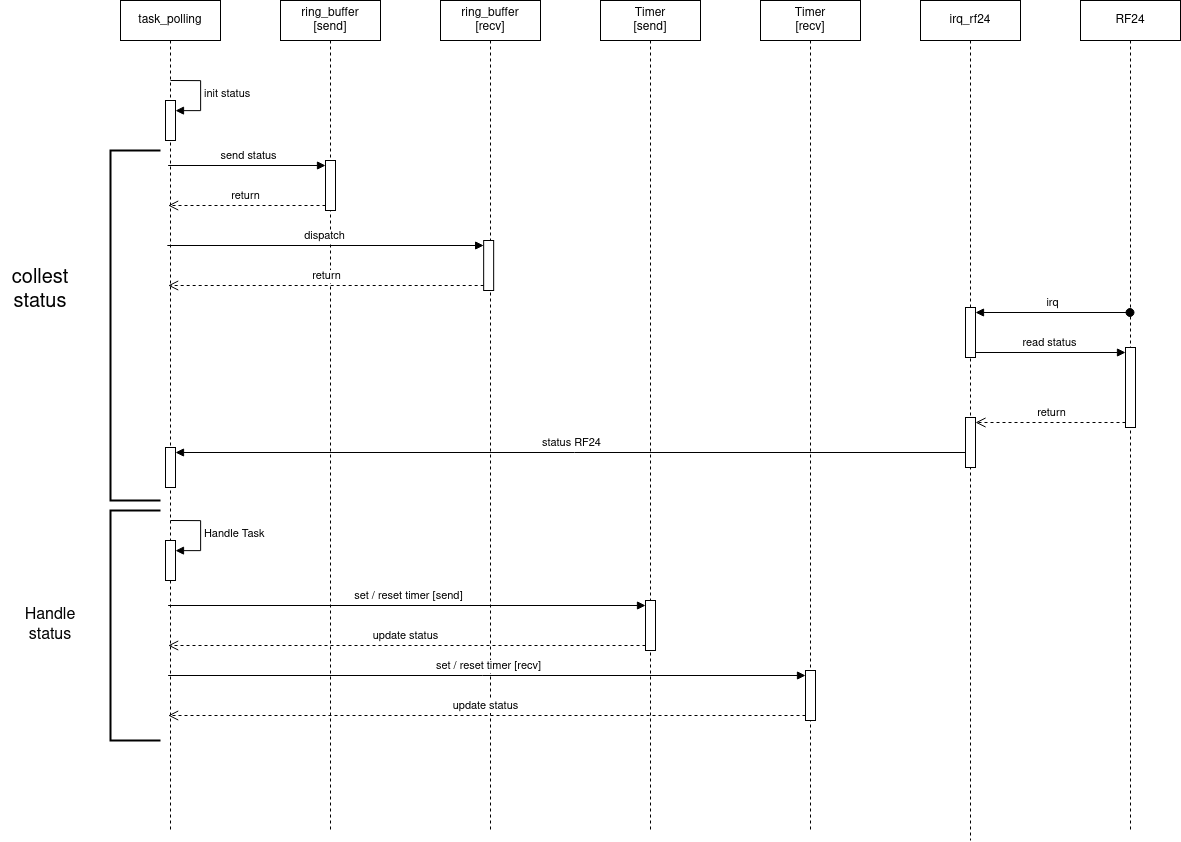

The diagram above was exported from draw.io. Its source (the exported page's mxGraphModel, read from the mxfile embedded in the PNG):
<mxGraphModel dx="2131" dy="1349" grid="1" gridSize="10" guides="1" tooltips="1" connect="1" arrows="1" fold="1" page="1" pageScale="1" pageWidth="850" pageHeight="1100" math="0" shadow="0">
  <root>
    <mxCell id="0" />
    <mxCell id="1" parent="0" />
    <mxCell id="sOnP6pRN_hMCjoBY_0pX-1" value="task_polling" style="shape=umlLifeline;perimeter=lifelinePerimeter;whiteSpace=wrap;html=1;container=1;dropTarget=0;collapsible=0;recursiveResize=0;outlineConnect=0;portConstraint=eastwest;newEdgeStyle={&quot;curved&quot;:0,&quot;rounded&quot;:0};" vertex="1" parent="1">
      <mxGeometry x="420" y="40" width="100" height="830" as="geometry" />
    </mxCell>
    <mxCell id="sOnP6pRN_hMCjoBY_0pX-4" value="" style="html=1;points=[[0,0,0,0,5],[0,1,0,0,-5],[1,0,0,0,5],[1,1,0,0,-5]];perimeter=orthogonalPerimeter;outlineConnect=0;targetShapes=umlLifeline;portConstraint=eastwest;newEdgeStyle={&quot;curved&quot;:0,&quot;rounded&quot;:0};" vertex="1" parent="sOnP6pRN_hMCjoBY_0pX-1">
      <mxGeometry x="45" y="100" width="10" height="40" as="geometry" />
    </mxCell>
    <mxCell id="sOnP6pRN_hMCjoBY_0pX-5" value="init status" style="html=1;align=left;spacingLeft=2;endArrow=block;rounded=0;edgeStyle=orthogonalEdgeStyle;curved=0;rounded=0;" edge="1" target="sOnP6pRN_hMCjoBY_0pX-4" parent="sOnP6pRN_hMCjoBY_0pX-1">
      <mxGeometry relative="1" as="geometry">
        <mxPoint x="50" y="80" as="sourcePoint" />
        <Array as="points">
          <mxPoint x="80" y="110" />
        </Array>
      </mxGeometry>
    </mxCell>
    <mxCell id="sOnP6pRN_hMCjoBY_0pX-32" value="" style="html=1;points=[[0,0,0,0,5],[0,1,0,0,-5],[1,0,0,0,5],[1,1,0,0,-5]];perimeter=orthogonalPerimeter;outlineConnect=0;targetShapes=umlLifeline;portConstraint=eastwest;newEdgeStyle={&quot;curved&quot;:0,&quot;rounded&quot;:0};" vertex="1" parent="sOnP6pRN_hMCjoBY_0pX-1">
      <mxGeometry x="45" y="540" width="10" height="40" as="geometry" />
    </mxCell>
    <mxCell id="sOnP6pRN_hMCjoBY_0pX-33" value="Handle Task" style="html=1;align=left;spacingLeft=2;endArrow=block;rounded=0;edgeStyle=orthogonalEdgeStyle;curved=0;rounded=0;" edge="1" parent="sOnP6pRN_hMCjoBY_0pX-1" target="sOnP6pRN_hMCjoBY_0pX-32">
      <mxGeometry x="0.0084" relative="1" as="geometry">
        <mxPoint x="50" y="520" as="sourcePoint" />
        <Array as="points">
          <mxPoint x="80" y="550" />
        </Array>
        <mxPoint as="offset" />
      </mxGeometry>
    </mxCell>
    <mxCell id="sOnP6pRN_hMCjoBY_0pX-2" value="&lt;div&gt;ring_buffer&lt;/div&gt;&lt;div&gt;[send]&lt;br&gt;&lt;/div&gt;" style="shape=umlLifeline;perimeter=lifelinePerimeter;whiteSpace=wrap;html=1;container=1;dropTarget=0;collapsible=0;recursiveResize=0;outlineConnect=0;portConstraint=eastwest;newEdgeStyle={&quot;curved&quot;:0,&quot;rounded&quot;:0};" vertex="1" parent="1">
      <mxGeometry x="580" y="40" width="100" height="830" as="geometry" />
    </mxCell>
    <mxCell id="sOnP6pRN_hMCjoBY_0pX-6" value="" style="html=1;points=[[0,0,0,0,5],[0,1,0,0,-5],[1,0,0,0,5],[1,1,0,0,-5]];perimeter=orthogonalPerimeter;outlineConnect=0;targetShapes=umlLifeline;portConstraint=eastwest;newEdgeStyle={&quot;curved&quot;:0,&quot;rounded&quot;:0};" vertex="1" parent="sOnP6pRN_hMCjoBY_0pX-2">
      <mxGeometry x="45" y="160" width="10" height="50" as="geometry" />
    </mxCell>
    <mxCell id="sOnP6pRN_hMCjoBY_0pX-3" value="&lt;div&gt;ring_buffer&lt;/div&gt;&lt;div&gt;[recv]&lt;br&gt;&lt;/div&gt;" style="shape=umlLifeline;perimeter=lifelinePerimeter;whiteSpace=wrap;html=1;container=1;dropTarget=0;collapsible=0;recursiveResize=0;outlineConnect=0;portConstraint=eastwest;newEdgeStyle={&quot;curved&quot;:0,&quot;rounded&quot;:0};" vertex="1" parent="1">
      <mxGeometry x="740" y="40" width="100" height="830" as="geometry" />
    </mxCell>
    <mxCell id="sOnP6pRN_hMCjoBY_0pX-12" value="" style="html=1;points=[[0,0,0,0,5],[0,1,0,0,-5],[1,0,0,0,5],[1,1,0,0,-5]];perimeter=orthogonalPerimeter;outlineConnect=0;targetShapes=umlLifeline;portConstraint=eastwest;newEdgeStyle={&quot;curved&quot;:0,&quot;rounded&quot;:0};" vertex="1" parent="sOnP6pRN_hMCjoBY_0pX-3">
      <mxGeometry x="43.16" y="240" width="10" height="50" as="geometry" />
    </mxCell>
    <mxCell id="sOnP6pRN_hMCjoBY_0pX-13" value="dispatch" style="html=1;verticalAlign=bottom;endArrow=block;curved=0;rounded=0;entryX=0;entryY=0;entryDx=0;entryDy=5;" edge="1" target="sOnP6pRN_hMCjoBY_0pX-12" parent="sOnP6pRN_hMCjoBY_0pX-3">
      <mxGeometry relative="1" as="geometry">
        <mxPoint x="-273.15818181818156" y="245" as="sourcePoint" />
      </mxGeometry>
    </mxCell>
    <mxCell id="sOnP6pRN_hMCjoBY_0pX-7" value="send status" style="html=1;verticalAlign=bottom;endArrow=block;curved=0;rounded=0;entryX=0;entryY=0;entryDx=0;entryDy=5;" edge="1" target="sOnP6pRN_hMCjoBY_0pX-6" parent="1" source="sOnP6pRN_hMCjoBY_0pX-1">
      <mxGeometry relative="1" as="geometry">
        <mxPoint x="555" y="205" as="sourcePoint" />
      </mxGeometry>
    </mxCell>
    <mxCell id="sOnP6pRN_hMCjoBY_0pX-8" value="return" style="html=1;verticalAlign=bottom;endArrow=open;dashed=1;endSize=8;curved=0;rounded=0;exitX=0;exitY=1;exitDx=0;exitDy=-5;" edge="1" source="sOnP6pRN_hMCjoBY_0pX-6" parent="1" target="sOnP6pRN_hMCjoBY_0pX-1">
      <mxGeometry relative="1" as="geometry">
        <mxPoint x="555" y="275" as="targetPoint" />
      </mxGeometry>
    </mxCell>
    <mxCell id="sOnP6pRN_hMCjoBY_0pX-15" value="irq_rf24" style="shape=umlLifeline;perimeter=lifelinePerimeter;whiteSpace=wrap;html=1;container=1;dropTarget=0;collapsible=0;recursiveResize=0;outlineConnect=0;portConstraint=eastwest;newEdgeStyle={&quot;curved&quot;:0,&quot;rounded&quot;:0};" vertex="1" parent="1">
      <mxGeometry x="1220" y="40" width="100" height="840" as="geometry" />
    </mxCell>
    <mxCell id="sOnP6pRN_hMCjoBY_0pX-18" value="" style="html=1;points=[[0,0,0,0,5],[0,1,0,0,-5],[1,0,0,0,5],[1,1,0,0,-5]];perimeter=orthogonalPerimeter;outlineConnect=0;targetShapes=umlLifeline;portConstraint=eastwest;newEdgeStyle={&quot;curved&quot;:0,&quot;rounded&quot;:0};" vertex="1" parent="sOnP6pRN_hMCjoBY_0pX-15">
      <mxGeometry x="45" y="307" width="10" height="50" as="geometry" />
    </mxCell>
    <mxCell id="sOnP6pRN_hMCjoBY_0pX-24" value="" style="html=1;points=[[0,0,0,0,5],[0,1,0,0,-5],[1,0,0,0,5],[1,1,0,0,-5]];perimeter=orthogonalPerimeter;outlineConnect=0;targetShapes=umlLifeline;portConstraint=eastwest;newEdgeStyle={&quot;curved&quot;:0,&quot;rounded&quot;:0};" vertex="1" parent="sOnP6pRN_hMCjoBY_0pX-15">
      <mxGeometry x="45" y="417" width="10" height="50" as="geometry" />
    </mxCell>
    <mxCell id="sOnP6pRN_hMCjoBY_0pX-20" value="RF24" style="shape=umlLifeline;perimeter=lifelinePerimeter;whiteSpace=wrap;html=1;container=1;dropTarget=0;collapsible=0;recursiveResize=0;outlineConnect=0;portConstraint=eastwest;newEdgeStyle={&quot;curved&quot;:0,&quot;rounded&quot;:0};" vertex="1" parent="1">
      <mxGeometry x="1380" y="40" width="100" height="830" as="geometry" />
    </mxCell>
    <mxCell id="sOnP6pRN_hMCjoBY_0pX-21" value="" style="html=1;points=[[0,0,0,0,5],[0,1,0,0,-5],[1,0,0,0,5],[1,1,0,0,-5]];perimeter=orthogonalPerimeter;outlineConnect=0;targetShapes=umlLifeline;portConstraint=eastwest;newEdgeStyle={&quot;curved&quot;:0,&quot;rounded&quot;:0};" vertex="1" parent="sOnP6pRN_hMCjoBY_0pX-20">
      <mxGeometry x="45" y="347" width="10" height="80" as="geometry" />
    </mxCell>
    <mxCell id="sOnP6pRN_hMCjoBY_0pX-19" value="irq" style="html=1;verticalAlign=bottom;startArrow=oval;endArrow=block;startSize=8;curved=0;rounded=0;entryX=1;entryY=0;entryDx=0;entryDy=5;entryPerimeter=0;" edge="1" target="sOnP6pRN_hMCjoBY_0pX-18" parent="1">
      <mxGeometry x="0.0123" relative="1" as="geometry">
        <mxPoint x="1429.5" y="352" as="sourcePoint" />
        <mxPoint x="1270" y="352" as="targetPoint" />
        <mxPoint as="offset" />
      </mxGeometry>
    </mxCell>
    <mxCell id="sOnP6pRN_hMCjoBY_0pX-22" value="read status" style="html=1;verticalAlign=bottom;endArrow=block;curved=0;rounded=0;entryX=0;entryY=0;entryDx=0;entryDy=5;exitX=1;exitY=1;exitDx=0;exitDy=-5;exitPerimeter=0;" edge="1" target="sOnP6pRN_hMCjoBY_0pX-21" parent="1" source="sOnP6pRN_hMCjoBY_0pX-18">
      <mxGeometry relative="1" as="geometry">
        <mxPoint x="1355" y="392" as="sourcePoint" />
      </mxGeometry>
    </mxCell>
    <mxCell id="sOnP6pRN_hMCjoBY_0pX-23" value="return" style="html=1;verticalAlign=bottom;endArrow=open;dashed=1;endSize=8;curved=0;rounded=0;exitX=0;exitY=1;exitDx=0;exitDy=-5;" edge="1" source="sOnP6pRN_hMCjoBY_0pX-21" parent="1" target="sOnP6pRN_hMCjoBY_0pX-24">
      <mxGeometry relative="1" as="geometry">
        <mxPoint x="1355" y="462" as="targetPoint" />
      </mxGeometry>
    </mxCell>
    <mxCell id="sOnP6pRN_hMCjoBY_0pX-25" value="" style="html=1;points=[[0,0,0,0,5],[0,1,0,0,-5],[1,0,0,0,5],[1,1,0,0,-5]];perimeter=orthogonalPerimeter;outlineConnect=0;targetShapes=umlLifeline;portConstraint=eastwest;newEdgeStyle={&quot;curved&quot;:0,&quot;rounded&quot;:0};" vertex="1" parent="1">
      <mxGeometry x="465" y="487" width="10" height="40" as="geometry" />
    </mxCell>
    <mxCell id="sOnP6pRN_hMCjoBY_0pX-26" value="status RF24" style="html=1;verticalAlign=bottom;endArrow=block;curved=0;rounded=0;entryX=1;entryY=0;entryDx=0;entryDy=5;" edge="1" target="sOnP6pRN_hMCjoBY_0pX-25" parent="1" source="sOnP6pRN_hMCjoBY_0pX-24">
      <mxGeometry relative="1" as="geometry">
        <mxPoint x="545" y="492" as="sourcePoint" />
      </mxGeometry>
    </mxCell>
    <mxCell id="sOnP6pRN_hMCjoBY_0pX-28" value="&lt;div&gt;Timer&lt;/div&gt;&lt;div&gt;[send]&lt;br&gt;&lt;/div&gt;" style="shape=umlLifeline;perimeter=lifelinePerimeter;whiteSpace=wrap;html=1;container=1;dropTarget=0;collapsible=0;recursiveResize=0;outlineConnect=0;portConstraint=eastwest;newEdgeStyle={&quot;curved&quot;:0,&quot;rounded&quot;:0};" vertex="1" parent="1">
      <mxGeometry x="900" y="40" width="100" height="830" as="geometry" />
    </mxCell>
    <mxCell id="sOnP6pRN_hMCjoBY_0pX-34" value="" style="html=1;points=[[0,0,0,0,5],[0,1,0,0,-5],[1,0,0,0,5],[1,1,0,0,-5]];perimeter=orthogonalPerimeter;outlineConnect=0;targetShapes=umlLifeline;portConstraint=eastwest;newEdgeStyle={&quot;curved&quot;:0,&quot;rounded&quot;:0};" vertex="1" parent="sOnP6pRN_hMCjoBY_0pX-28">
      <mxGeometry x="45" y="600" width="10" height="50" as="geometry" />
    </mxCell>
    <mxCell id="sOnP6pRN_hMCjoBY_0pX-29" value="&lt;div&gt;Timer&lt;/div&gt;&lt;div&gt;[recv]&lt;br&gt;&lt;/div&gt;" style="shape=umlLifeline;perimeter=lifelinePerimeter;whiteSpace=wrap;html=1;container=1;dropTarget=0;collapsible=0;recursiveResize=0;outlineConnect=0;portConstraint=eastwest;newEdgeStyle={&quot;curved&quot;:0,&quot;rounded&quot;:0};" vertex="1" parent="1">
      <mxGeometry x="1060" y="40" width="100" height="830" as="geometry" />
    </mxCell>
    <mxCell id="sOnP6pRN_hMCjoBY_0pX-37" value="" style="html=1;points=[[0,0,0,0,5],[0,1,0,0,-5],[1,0,0,0,5],[1,1,0,0,-5]];perimeter=orthogonalPerimeter;outlineConnect=0;targetShapes=umlLifeline;portConstraint=eastwest;newEdgeStyle={&quot;curved&quot;:0,&quot;rounded&quot;:0};" vertex="1" parent="sOnP6pRN_hMCjoBY_0pX-29">
      <mxGeometry x="45" y="670" width="10" height="50" as="geometry" />
    </mxCell>
    <mxCell id="sOnP6pRN_hMCjoBY_0pX-14" value="return" style="html=1;verticalAlign=bottom;endArrow=open;dashed=1;endSize=8;curved=0;rounded=0;exitX=0;exitY=1;exitDx=0;exitDy=-5;" edge="1" source="sOnP6pRN_hMCjoBY_0pX-12" parent="1" target="sOnP6pRN_hMCjoBY_0pX-1">
      <mxGeometry relative="1" as="geometry">
        <mxPoint x="466.84181818181844" y="355" as="targetPoint" />
      </mxGeometry>
    </mxCell>
    <mxCell id="sOnP6pRN_hMCjoBY_0pX-35" value="set / reset timer [send]" style="html=1;verticalAlign=bottom;endArrow=block;curved=0;rounded=0;entryX=0;entryY=0;entryDx=0;entryDy=5;" edge="1" target="sOnP6pRN_hMCjoBY_0pX-34" parent="1" source="sOnP6pRN_hMCjoBY_0pX-1">
      <mxGeometry relative="1" as="geometry">
        <mxPoint x="875" y="645" as="sourcePoint" />
      </mxGeometry>
    </mxCell>
    <mxCell id="sOnP6pRN_hMCjoBY_0pX-36" value="update status " style="html=1;verticalAlign=bottom;endArrow=open;dashed=1;endSize=8;curved=0;rounded=0;exitX=0;exitY=1;exitDx=0;exitDy=-5;" edge="1" source="sOnP6pRN_hMCjoBY_0pX-34" parent="1" target="sOnP6pRN_hMCjoBY_0pX-1">
      <mxGeometry relative="1" as="geometry">
        <mxPoint x="880" y="685" as="targetPoint" />
      </mxGeometry>
    </mxCell>
    <mxCell id="sOnP6pRN_hMCjoBY_0pX-38" value="set / reset timer [recv]" style="html=1;verticalAlign=bottom;endArrow=block;curved=0;rounded=0;entryX=0;entryY=0;entryDx=0;entryDy=5;" edge="1" parent="1" target="sOnP6pRN_hMCjoBY_0pX-37" source="sOnP6pRN_hMCjoBY_0pX-1">
      <mxGeometry x="0.0002" relative="1" as="geometry">
        <mxPoint x="1035" y="715" as="sourcePoint" />
        <mxPoint as="offset" />
      </mxGeometry>
    </mxCell>
    <mxCell id="sOnP6pRN_hMCjoBY_0pX-39" value="update status" style="html=1;verticalAlign=bottom;endArrow=open;dashed=1;endSize=8;curved=0;rounded=0;exitX=0;exitY=1;exitDx=0;exitDy=-5;" edge="1" parent="1" source="sOnP6pRN_hMCjoBY_0pX-37" target="sOnP6pRN_hMCjoBY_0pX-1">
      <mxGeometry relative="1" as="geometry">
        <mxPoint x="1040" y="755" as="targetPoint" />
      </mxGeometry>
    </mxCell>
    <mxCell id="sOnP6pRN_hMCjoBY_0pX-40" value="" style="strokeWidth=2;html=1;shape=mxgraph.flowchart.annotation_1;align=left;pointerEvents=1;" vertex="1" parent="1">
      <mxGeometry x="410" y="190" width="50" height="350" as="geometry" />
    </mxCell>
    <mxCell id="sOnP6pRN_hMCjoBY_0pX-41" value="&lt;div style=&quot;font-size: 20px;&quot;&gt;&lt;font style=&quot;font-size: 20px;&quot;&gt;collest&lt;/font&gt;&lt;/div&gt;&lt;div style=&quot;font-size: 20px;&quot;&gt;&lt;font style=&quot;font-size: 20px;&quot;&gt;status&lt;font style=&quot;font-size: 20px;&quot;&gt;&lt;br&gt;&lt;/font&gt;&lt;/font&gt;&lt;/div&gt;" style="text;html=1;strokeColor=none;fillColor=none;align=center;verticalAlign=middle;whiteSpace=wrap;rounded=0;" vertex="1" parent="1">
      <mxGeometry x="300" y="300" width="80" height="60" as="geometry" />
    </mxCell>
    <mxCell id="sOnP6pRN_hMCjoBY_0pX-42" value="" style="strokeWidth=2;html=1;shape=mxgraph.flowchart.annotation_1;align=left;pointerEvents=1;" vertex="1" parent="1">
      <mxGeometry x="410" y="550" width="50" height="230" as="geometry" />
    </mxCell>
    <mxCell id="sOnP6pRN_hMCjoBY_0pX-43" value="&lt;div style=&quot;font-size: 16px;&quot;&gt;&lt;font style=&quot;font-size: 16px;&quot;&gt;Handle &lt;br&gt;&lt;/font&gt;&lt;/div&gt;&lt;div style=&quot;font-size: 16px;&quot;&gt;&lt;font style=&quot;font-size: 16px;&quot;&gt;status&lt;font style=&quot;font-size: 16px;&quot;&gt;&lt;br&gt;&lt;/font&gt;&lt;/font&gt;&lt;/div&gt;" style="text;html=1;strokeColor=none;fillColor=none;align=center;verticalAlign=middle;whiteSpace=wrap;rounded=0;" vertex="1" parent="1">
      <mxGeometry x="310" y="635" width="80" height="60" as="geometry" />
    </mxCell>
  </root>
</mxGraphModel>